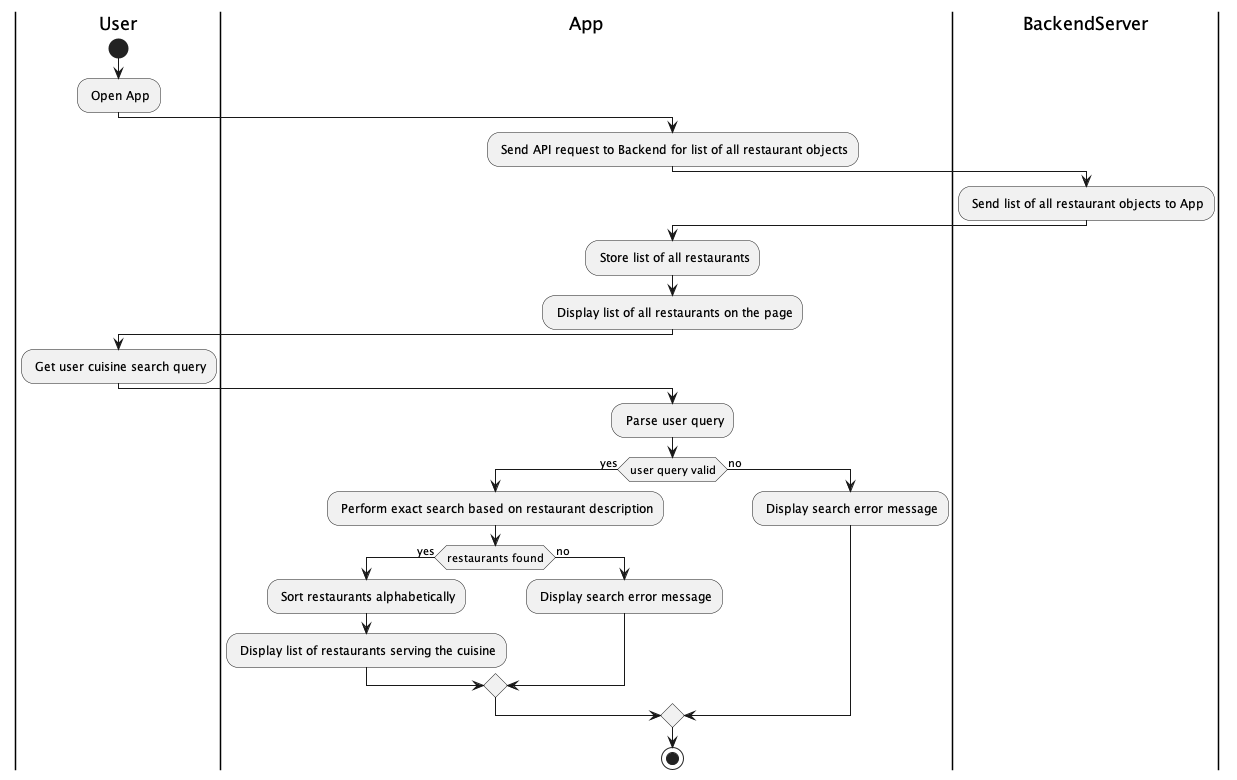

The diagram above was rendered by PlantUML. Its source (embedded in the PNG):
@startuml search_cuisine

|User|
start
: Open App;

|App|
: Send API request to Backend for list of all restaurant objects;

|BackendServer|
: Send list of all restaurant objects to App;

|App|
: Store list of all restaurants;
: Display list of all restaurants on the page;

|User|
: Get user cuisine search query;

|App|
: Parse user query;
if (user query valid) then (yes)
    : Perform exact search based on restaurant description;
    if (restaurants found) then (yes)
        : Sort restaurants alphabetically;
        : Display list of restaurants serving the cuisine;
    else (no)
        : Display search error message;
    endif
else (no)
    : Display search error message;
endif
stop

@enduml